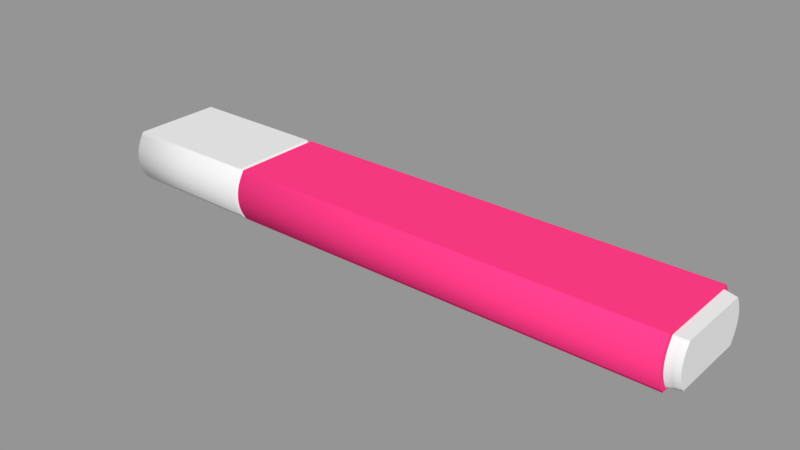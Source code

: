 # Source: Highlighter.blend  (saved by Blender 2.79.0; exported with 4.5.12 LTS)
import bpy
from mathutils import Matrix  # noqa: F401  (used for matrix-valued properties, if any)

bpy.ops.wm.read_factory_settings(use_empty=True)
scene = bpy.context.scene
scene.name = 'Scene'

# ---- collections
col_collection_1 = bpy.data.collections.new('Collection 1'); scene.collection.children.link(col_collection_1)

# ---- materials (node trees are filled in below, after node groups)
mat_black_plastic = bpy.data.materials.new('Black plastic')
mat_black_plastic.alpha_threshold = 0.0
mat_black_plastic.use_transparent_shadow = False
mat_black_plastic.roughness = 0.5
mat_pink_plastic = bpy.data.materials.new('Pink plastic')
mat_pink_plastic.alpha_threshold = 0.0
mat_pink_plastic.use_transparent_shadow = False
mat_pink_plastic.diffuse_color = (1.0, 0.04503, 0.2353, 1.0)
mat_pink_plastic.roughness = 0.5
mat_pink_plastic.specular_intensity = 0.1146
mat_pink_plastic.line_color = (0.0, 0.0, 0.0, 1.0)

# ---- material node trees

# ---- meshes
me_x = bpy.data.meshes.new('Окружность')
me_x.from_pydata([(3.684e-08, 1.0, -1.388e-15), (-0.2451, 0.9808, 1.885e-09), (-0.4808, 0.9239, 3.697e-09), (-0.698, 0.8315, 5.367e-09), (-0.698, -0.8315, 5.367e-09), (-0.4808, -0.9239, 3.697e-09), (-0.2451, -0.9808, 1.885e-09), (4.462e-07, -1.0, -4.536e-15), (0.2451, -0.9808, -1.885e-09), (0.4808, -0.9239, -3.697e-09), (0.698, -0.8315, -5.367e-09), (0.698, 0.8315, -5.367e-09), (0.4808, 0.9239, -3.697e-09), (0.2451, 0.9808, -1.885e-09), (8.477e-07, 1.0, 5.253), (-0.2451, 0.9808, 5.253), (-0.4808, 0.9239, 5.253), (-0.698, 0.8315, 5.253), (-0.698, -0.8315, 5.253), (-0.4808, -0.9239, 5.253), (-0.2451, -0.9808, 5.253), (1.257e-06, -1.0, 5.253), (0.2451, -0.9808, 5.253), (0.4808, -0.9239, 5.253), (0.698, -0.8315, 5.253), (0.698, 0.8315, 5.253), (0.4808, 0.9239, 5.253), (0.2451, 0.9808, 5.253), (8.322e-07, 0.9085, 5.253), (-0.2227, 0.8911, 5.253), (-0.4368, 0.8394, 5.253), (-0.6341, 0.7554, 5.253), (-0.6341, -0.7554, 5.253), (-0.4368, -0.8394, 5.253), (-0.2227, -0.8911, 5.253), (1.204e-06, -0.9085, 5.253), (0.2227, -0.8911, 5.253), (0.4368, -0.8394, 5.253), (0.6342, -0.7554, 5.253), (0.6341, 0.7554, 5.253), (0.4368, 0.8394, 5.253), (0.2227, 0.8911, 5.253), (8.437e-07, 0.8572, 5.403), (-0.2101, 0.8408, 5.403), (-0.4122, 0.792, 5.403), (-0.5984, 0.7128, 5.403), (-0.5984, -0.7128, 5.403), (-0.4122, -0.792, 5.403), (-0.2101, -0.8408, 5.403), (1.195e-06, -0.8572, 5.403), (0.2101, -0.8408, 5.403), (0.4122, -0.792, 5.403), (0.5984, -0.7128, 5.403), (0.5984, 0.7128, 5.403), (0.4122, 0.792, 5.403), (0.2101, 0.8408, 5.403), (2.077e-08, 0.9247, -0.01903), (-0.2267, 0.907, -0.01903), (-0.4446, 0.8543, -0.01903), (-0.6455, 0.7689, -0.01903), (-0.6455, -0.7689, -0.01903), (-0.4446, -0.8543, -0.01903), (-0.2267, -0.907, -0.01903), (3.993e-07, -0.9247, -0.01903), (0.2267, -0.907, -0.01903), (0.4446, -0.8543, -0.01903), (0.6455, -0.7689, -0.01903), (0.6455, 0.7689, -0.01903), (0.4446, 0.8543, -0.01903), (0.2267, 0.907, -0.01903), (2.557e-08, 0.9938, -0.05707), (-0.2436, 0.9747, -0.05707), (-0.4778, 0.9182, -0.05707), (-0.6937, 0.8263, -0.05707), (-0.6937, -0.8263, -0.05707), (-0.4778, -0.9182, -0.05707), (-0.2436, -0.9747, -0.05707), (4.324e-07, -0.9938, -0.05707), (0.2436, -0.9747, -0.05707), (0.4778, -0.9182, -0.05707), (0.6937, -0.8263, -0.05707), (0.6937, 0.8263, -0.05707), (0.4778, 0.9182, -0.05707), (0.2436, 0.9747, -0.05707), (-2.103e-07, 0.9938, -1.76), (-0.2436, 0.9747, -1.76), (-0.4778, 0.9182, -1.76), (-0.6937, 0.8263, -1.76), (-0.6937, -0.8263, -1.76), (-0.4778, -0.9182, -1.76), (-0.2436, -0.9747, -1.76), (1.965e-07, -0.9938, -1.76), (0.2436, -0.9747, -1.76), (0.4778, -0.9182, -1.76), (0.6937, -0.8263, -1.76), (0.6937, 0.8263, -1.76), (0.4778, 0.9182, -1.76), (0.2436, 0.9747, -1.76), (-2.228e-07, 0.915, -1.76), (-0.2243, 0.8974, -1.76), (-0.4399, 0.8453, -1.76), (-0.6387, 0.7608, -1.76), (-0.6387, -0.7608, -1.76), (-0.4399, -0.8453, -1.76), (-0.2243, -0.8974, -1.76), (1.517e-07, -0.915, -1.76), (0.2243, -0.8974, -1.76), (0.4399, -0.8453, -1.76), (0.6387, -0.7608, -1.76), (0.6387, 0.7608, -1.76), (0.4399, 0.8453, -1.76), (0.2243, 0.8974, -1.76), (-2.108e-07, 0.915, -1.673), (-0.2243, 0.8974, -1.673), (-0.4399, 0.8453, -1.673), (-0.6387, 0.7608, -1.673), (-0.6387, -0.7608, -1.673), (-0.4399, -0.8453, -1.673), (-0.2243, -0.8974, -1.673), (1.638e-07, -0.915, -1.673), (0.2243, -0.8974, -1.673), (0.4399, -0.8453, -1.673), (0.6387, -0.7608, -1.673), (0.6387, 0.7608, -1.673), (0.4399, 0.8453, -1.673), (0.2243, 0.8974, -1.673), (-2.213e-07, 0.8467, -1.673), (-0.2075, 0.8305, -1.673), (-0.4071, 0.7823, -1.673), (-0.591, 0.704, -1.673), (-0.591, -0.704, -1.673), (-0.4071, -0.7823, -1.673), (-0.2075, -0.8305, -1.673), (1.254e-07, -0.8467, -1.673), (0.2075, -0.8305, -1.673), (0.4071, -0.7823, -1.673), (0.591, -0.704, -1.673), (0.591, 0.704, -1.673), (0.4071, 0.7823, -1.673), (0.2075, 0.8305, -1.673), (-2.308e-07, 0.8467, -1.742), (-0.2075, 0.8305, -1.742), (-0.4071, 0.7823, -1.742), (-0.591, 0.704, -1.742), (-0.591, -0.704, -1.742), (-0.4071, -0.7823, -1.742), (-0.2075, -0.8305, -1.742), (1.158e-07, -0.8467, -1.742), (0.2075, -0.8305, -1.742), (0.4071, -0.7823, -1.742), (0.591, -0.704, -1.742), (0.591, 0.704, -1.742), (0.4071, 0.7823, -1.742), (0.2075, 0.8305, -1.742)], [], [(5, 19, 18, 4), (12, 26, 25, 11), (6, 20, 19, 5), (13, 27, 26, 12), (7, 21, 20, 6), (0, 14, 27, 13), (8, 22, 21, 7), (9, 23, 22, 8), (1, 15, 14, 0), (10, 24, 23, 9), (2, 16, 15, 1), (10, 11, 25, 24), (3, 17, 16, 2), (3, 4, 18, 17), (27, 41, 40, 26), (21, 35, 34, 20), (14, 28, 41, 27), (22, 36, 35, 21), (23, 37, 36, 22), (15, 29, 28, 14), (24, 38, 37, 23), (16, 30, 29, 15), (24, 25, 39, 38), (17, 31, 30, 16), (17, 18, 32, 31), (19, 33, 32, 18), (26, 40, 39, 25), (20, 34, 33, 19), (36, 50, 49, 35), (37, 51, 50, 36), (29, 43, 42, 28), (38, 52, 51, 37), (30, 44, 43, 29), (38, 39, 53, 52), (31, 45, 44, 30), (31, 32, 46, 45), (33, 47, 46, 32), (40, 54, 53, 39), (34, 48, 47, 33), (41, 55, 54, 40), (35, 49, 48, 34), (28, 42, 55, 41), (43, 44, 45, 46, 47, 48, 49, 50, 51, 52, 53, 54, 55, 42), (11, 67, 68, 12), (5, 61, 62, 6), (12, 68, 69, 13), (6, 62, 63, 7), (13, 69, 56, 0), (7, 63, 64, 8), (8, 64, 65, 9), (0, 56, 57, 1), (9, 65, 66, 10), (1, 57, 58, 2), (11, 10, 66, 67), (2, 58, 59, 3), (4, 3, 59, 60), (4, 60, 61, 5), (58, 72, 73, 59), (60, 59, 73, 74), (60, 74, 75, 61), (67, 81, 82, 68), (61, 75, 76, 62), (68, 82, 83, 69), (62, 76, 77, 63), (69, 83, 70, 56), (63, 77, 78, 64), (64, 78, 79, 65), (56, 70, 71, 57), (65, 79, 80, 66), (57, 71, 72, 58), (67, 66, 80, 81), (81, 95, 96, 82), (75, 89, 90, 76), (82, 96, 97, 83), (76, 90, 91, 77), (83, 97, 84, 70), (77, 91, 92, 78), (78, 92, 93, 79), (70, 84, 85, 71), (79, 93, 94, 80), (71, 85, 86, 72), (81, 80, 94, 95), (72, 86, 87, 73), (74, 73, 87, 88), (74, 88, 89, 75), (90, 104, 105, 91), (97, 111, 98, 84), (91, 105, 106, 92), (92, 106, 107, 93), (84, 98, 99, 85), (93, 107, 108, 94), (85, 99, 100, 86), (95, 94, 108, 109), (86, 100, 101, 87), (88, 87, 101, 102), (88, 102, 103, 89), (95, 109, 110, 96), (89, 103, 104, 90), (96, 110, 111, 97), (106, 120, 121, 107), (98, 112, 113, 99), (107, 121, 122, 108), (99, 113, 114, 100), (109, 108, 122, 123), (100, 114, 115, 101), (102, 101, 115, 116), (102, 116, 117, 103), (109, 123, 124, 110), (103, 117, 118, 104), (110, 124, 125, 111), (104, 118, 119, 105), (111, 125, 112, 98), (105, 119, 120, 106), (113, 127, 128, 114), (123, 122, 136, 137), (114, 128, 129, 115), (116, 115, 129, 130), (116, 130, 131, 117), (123, 137, 138, 124), (117, 131, 132, 118), (124, 138, 139, 125), (118, 132, 133, 119), (125, 139, 126, 112), (119, 133, 134, 120), (120, 134, 135, 121), (112, 126, 127, 113), (121, 135, 136, 122), (130, 129, 143, 144), (130, 144, 145, 131), (137, 151, 152, 138), (131, 145, 146, 132), (138, 152, 153, 139), (132, 146, 147, 133), (139, 153, 140, 126), (133, 147, 148, 134), (134, 148, 149, 135), (126, 140, 141, 127), (135, 149, 150, 136), (127, 141, 142, 128), (137, 136, 150, 151), (128, 142, 143, 129), (141, 140, 153, 152, 151, 150, 149, 148, 147, 146, 145, 144, 143, 142)])
me_x.polygons.foreach_set('use_smooth', [1, 1, 1, 1, 1, 1, 1, 1, 1, 1, 1, 0, 1, 0, 0, 0, 0, 0, 0, 0, 0, 0, 0, 0, 0, 0, 0, 0, 1, 1, 1, 1, 1, 0, 1, 0, 1, 1, 1, 1, 1, 1, 0, 0, 0, 0, 0, 0, 0, 0, 0, 0, 0, 0, 0, 0, 0, 0, 0, 0, 0, 0, 0, 0, 0, 0, 0, 0, 0, 0, 0, 1, 1, 1, 1, 1, 1, 1, 1, 1, 1, 0, 1, 0, 1, 0, 0, 0, 0, 0, 0, 0, 0, 0, 0, 0, 0, 0, 0, 1, 1, 1, 1, 0, 1, 0, 1, 1, 1, 1, 1, 1, 1, 0, 0, 0, 0, 0, 0, 0, 0, 0, 0, 0, 0, 0, 0, 0, 1, 1, 1, 1, 1, 1, 1, 1, 1, 1, 1, 0, 1, 0])
me_x.polygons.foreach_set('material_index', [1, 1, 1, 1, 1, 1, 1, 1, 1, 1, 1, 1, 1, 1, 1, 1, 1, 1, 1, 1, 1, 1, 1, 1, 1, 1, 1, 1, 0, 0, 0, 0, 0, 0, 0, 0, 0, 0, 0, 0, 0, 0, 0, 0, 0, 0, 0, 0, 0, 0, 0, 0, 0, 0, 0, 0, 0, 0, 0, 0, 0, 0, 0, 0, 0, 0, 0, 0, 0, 0, 0, 0, 0, 0, 0, 0, 0, 0, 0, 0, 0, 0, 0, 0, 0, 0, 0, 0, 0, 0, 0, 0, 0, 0, 0, 0, 0, 0, 0, 0, 0, 0, 0, 0, 0, 0, 0, 0, 0, 0, 0, 0, 0, 0, 0, 0, 0, 0, 0, 0, 0, 0, 0, 0, 0, 0, 0, 1, 1, 1, 1, 1, 1, 1, 1, 1, 1, 1, 1, 1, 1, 1])
_k = {(0, 1): 1.0, (1, 2): 1.0, (2, 3): 1.0, (4, 5): 1.0, (5, 6): 1.0, (6, 7): 1.0, (7, 8): 1.0, (8, 9): 1.0, (9, 10): 1.0, (10, 11): 1.0, (3, 4): 1.0, (11, 12): 1.0, (12, 13): 1.0, (0, 13): 1.0, (14, 15): 1.0, (15, 16): 1.0, (16, 17): 1.0, (18, 19): 1.0, (19, 20): 1.0, (20, 21): 1.0, (21, 22): 1.0, (22, 23): 1.0, (23, 24): 1.0, (24, 25): 1.0, (17, 18): 1.0, (25, 26): 1.0, (26, 27): 1.0, (14, 27): 1.0, (4, 18): 1.0, (11, 25): 1.0, (10, 24): 1.0, (3, 17): 1.0, (28, 29): 1.0, (29, 30): 1.0, (30, 31): 1.0, (32, 33): 1.0, (33, 34): 1.0, (34, 35): 1.0, (35, 36): 1.0, (36, 37): 1.0, (37, 38): 1.0, (38, 39): 1.0, (31, 32): 1.0, (39, 40): 1.0, (40, 41): 1.0, (28, 41): 1.0, (24, 38): 1.0, (25, 39): 1.0, (17, 31): 1.0, (18, 32): 1.0, (42, 43): 1.0, (43, 44): 1.0, (44, 45): 1.0, (46, 47): 1.0, (47, 48): 1.0, (48, 49): 1.0, (49, 50): 1.0, (50, 51): 1.0, (51, 52): 1.0, (52, 53): 1.0, (45, 46): 1.0, (53, 54): 1.0, (54, 55): 1.0, (42, 55): 1.0, (38, 52): 1.0, (39, 53): 1.0, (31, 45): 1.0, (32, 46): 1.0, (56, 57): 1.0, (57, 58): 1.0, (58, 59): 1.0, (60, 61): 1.0, (61, 62): 1.0, (62, 63): 1.0, (63, 64): 1.0, (64, 65): 1.0, (65, 66): 1.0, (66, 67): 1.0, (59, 60): 1.0, (67, 68): 1.0, (68, 69): 1.0, (56, 69): 1.0, (11, 67): 1.0, (10, 66): 1.0, (3, 59): 1.0, (4, 60): 1.0, (70, 71): 1.0, (71, 72): 1.0, (72, 73): 1.0, (74, 75): 1.0, (75, 76): 1.0, (76, 77): 1.0, (77, 78): 1.0, (78, 79): 1.0, (79, 80): 1.0, (80, 81): 1.0, (73, 74): 1.0, (81, 82): 1.0, (82, 83): 1.0, (70, 83): 1.0, (59, 73): 1.0, (60, 74): 1.0, (67, 81): 1.0, (66, 80): 1.0, (84, 85): 1.0, (85, 86): 1.0, (86, 87): 1.0, (88, 89): 1.0, (89, 90): 1.0, (90, 91): 1.0, (91, 92): 1.0, (92, 93): 1.0, (93, 94): 1.0, (94, 95): 1.0, (87, 88): 1.0, (95, 96): 1.0, (96, 97): 1.0, (84, 97): 1.0, (81, 95): 1.0, (80, 94): 1.0, (73, 87): 1.0, (74, 88): 1.0, (98, 99): 1.0, (99, 100): 1.0, (100, 101): 1.0, (102, 103): 1.0, (103, 104): 1.0, (104, 105): 1.0, (105, 106): 1.0, (106, 107): 1.0, (107, 108): 1.0, (108, 109): 1.0, (101, 102): 1.0, (109, 110): 1.0, (110, 111): 1.0, (98, 111): 1.0, (94, 108): 1.0, (95, 109): 1.0, (87, 101): 1.0, (88, 102): 1.0, (108, 122): 1.0, (109, 123): 1.0, (101, 115): 1.0, (102, 116): 1.0, (126, 127): 1.0, (127, 128): 1.0, (128, 129): 1.0, (130, 131): 1.0, (131, 132): 1.0, (132, 133): 1.0, (133, 134): 1.0, (134, 135): 1.0, (135, 136): 1.0, (136, 137): 1.0, (129, 130): 1.0, (137, 138): 1.0, (138, 139): 1.0, (126, 139): 1.0, (122, 136): 1.0, (123, 137): 1.0, (115, 129): 1.0, (116, 130): 1.0, (140, 141): 1.0, (141, 142): 1.0, (142, 143): 1.0, (144, 145): 1.0, (145, 146): 1.0, (146, 147): 1.0, (147, 148): 1.0, (148, 149): 1.0, (149, 150): 1.0, (150, 151): 1.0, (143, 144): 1.0, (151, 152): 1.0, (152, 153): 1.0, (140, 153): 1.0, (129, 143): 1.0, (130, 144): 1.0, (137, 151): 1.0, (136, 150): 1.0}
me_x.attributes.new('crease_edge', 'FLOAT', 'EDGE').data.foreach_set('value', [_k.get((min(e.vertices), max(e.vertices)), 0.0) for e in me_x.edges])
_uv = me_x.uv_layers.new(name='UVКарта')
_uv.uv.foreach_set('vector', [0.4589, 0.08247, 0.03049, 0.3131, 0.01855, 0.2943, 0.4496, 0.06214, 0.5951, 0.354, 0.1699, 0.5659, 0.1661, 0.5473, 0.5852, 0.3392, 0.4684, 0.1029, 0.04203, 0.3321, 0.03049, 0.3131, 0.4589, 0.08247, 0.6054, 0.3721, 0.1776, 0.5863, 0.1699, 0.5659, 0.5951, 0.354, 0.4779, 0.1231, 0.0535, 0.3515, 0.04203, 0.3321, 0.4684, 0.1029, 0.6165, 0.3908, 0.1866, 0.6069, 0.1776, 0.5863, 0.6054, 0.3721, 0.487, 0.1431, 0.06536, 0.3705, 0.0535, 0.3515, 0.4779, 0.1231, 0.496, 0.1621, 0.07766, 0.3885, 0.06536, 0.3705, 0.487, 0.1431, 0.6278, 0.4098, 0.1964, 0.6273, 0.1866, 0.6069, 0.6165, 0.3908, 0.5024, 0.1789, 0.09067, 0.4023, 0.07766, 0.3885, 0.496, 0.1621, 0.6392, 0.4284, 0.2067, 0.6468, 0.1964, 0.6273, 0.6278, 0.4098, 0.5024, 0.1789, 0.5852, 0.3392, 0.1661, 0.5473, 0.09067, 0.4023, 0.648, 0.446, 0.2184, 0.6631, 0.2067, 0.6468, 0.6392, 0.4284, 0.648, 0.446, 0.7649, 0.6039, 0.2338, 0.8397, 0.2184, 0.6631, 0.1776, 0.5863, 0.1697, 0.5903, 0.162, 0.5699, 0.1699, 0.5659, 0.0535, 0.3515, 0.04617, 0.3559, 0.03497, 0.3373, 0.04203, 0.3321, 0.1866, 0.6069, 0.1787, 0.6105, 0.1697, 0.5903, 0.1776, 0.5863, 0.06536, 0.3705, 0.05759, 0.3746, 0.04617, 0.3559, 0.0535, 0.3515, 0.07766, 0.3885, 0.06986, 0.3927, 0.05759, 0.3746, 0.06536, 0.3705, 0.1964, 0.6273, 0.1882, 0.6305, 0.1787, 0.6105, 0.1866, 0.6069, 0.09067, 0.4023, 0.08541, 0.4092, 0.06986, 0.3927, 0.07766, 0.3885, 0.2067, 0.6468, 0.1983, 0.65, 0.1882, 0.6305, 0.1964, 0.6273, 0.09067, 0.4023, 0.1661, 0.5473, 0.1573, 0.5476, 0.08541, 0.4092, 0.2184, 0.6631, 0.2113, 0.6693, 0.1983, 0.65, 0.2067, 0.6468, 0.2184, 0.6631, 0.2338, 0.8397, 0.2258, 0.8327, 0.2113, 0.6693, 0.03049, 0.3131, 0.02373, 0.3191, 0.01229, 0.3016, 0.01855, 0.2943, 0.1699, 0.5659, 0.162, 0.5699, 0.1573, 0.5476, 0.1661, 0.5473, 0.04203, 0.3321, 0.03497, 0.3373, 0.02373, 0.3191, 0.03049, 0.3131, 0.05759, 0.3746, 0.04347, 0.383, 0.03244, 0.364, 0.04617, 0.3559, 0.06986, 0.3927, 0.05588, 0.402, 0.04347, 0.383, 0.05759, 0.3746, 0.1882, 0.6305, 0.1733, 0.6373, 0.164, 0.6173, 0.1787, 0.6105, 0.08541, 0.4092, 0.0704, 0.4197, 0.05588, 0.402, 0.06986, 0.3927, 0.1983, 0.65, 0.1832, 0.6572, 0.1733, 0.6373, 0.1882, 0.6305, 0.08541, 0.4092, 0.1573, 0.5476, 0.1401, 0.5538, 0.0704, 0.4197, 0.2113, 0.6693, 0.1941, 0.6767, 0.1832, 0.6572, 0.1983, 0.65, 0.2113, 0.6693, 0.2258, 0.8327, 0.2086, 0.8305, 0.1941, 0.6767, 0.02373, 0.3191, 0.01097, 0.3282, 9.245e-05, 0.3115, 0.01229, 0.3016, 0.162, 0.5699, 0.1462, 0.5759, 0.1401, 0.5538, 0.1573, 0.5476, 0.03497, 0.3373, 0.0217, 0.3458, 0.01097, 0.3282, 0.02373, 0.3191, 0.1697, 0.5903, 0.1547, 0.5972, 0.1462, 0.5759, 0.162, 0.5699, 0.04617, 0.3559, 0.03244, 0.364, 0.0217, 0.3458, 0.03497, 0.3373, 0.1787, 0.6105, 0.164, 0.6173, 0.1547, 0.5972, 0.1697, 0.5903, 0.1499, 0.6661, 0.1727, 0.6697, 0.1941, 0.6767, 0.2086, 0.8305, 0.1893, 0.8414, 0.1678, 0.8494, 0.1451, 0.854, 0.1218, 0.8549, 0.09907, 0.8522, 0.07731, 0.8462, 0.06116, 0.6874, 0.08141, 0.6772, 0.1033, 0.6699, 0.1264, 0.6662, 0.5852, 0.3392, 0.5898, 0.3324, 0.6015, 0.3516, 0.5951, 0.354, 0.4589, 0.08247, 0.4664, 0.0804, 0.4754, 0.1004, 0.4684, 0.1029, 0.5951, 0.354, 0.6015, 0.3516, 0.6117, 0.3691, 0.6054, 0.3721, 0.4684, 0.1029, 0.4754, 0.1004, 0.4843, 0.1202, 0.4779, 0.1231, 0.6054, 0.3721, 0.6117, 0.3691, 0.6225, 0.3872, 0.6165, 0.3908, 0.4779, 0.1231, 0.4843, 0.1202, 0.4932, 0.1397, 0.487, 0.1431, 0.487, 0.1431, 0.4932, 0.1397, 0.5017, 0.1583, 0.496, 0.1621, 0.6165, 0.3908, 0.6225, 0.3872, 0.6336, 0.4056, 0.6278, 0.4098, 0.496, 0.1621, 0.5017, 0.1583, 0.5107, 0.179, 0.5024, 0.1789, 0.6278, 0.4098, 0.6336, 0.4056, 0.6447, 0.4237, 0.6392, 0.4284, 0.5852, 0.3392, 0.5024, 0.1789, 0.5107, 0.179, 0.5898, 0.3324, 0.6392, 0.4284, 0.6447, 0.4237, 0.6575, 0.4449, 0.648, 0.446, 0.7649, 0.6039, 0.648, 0.446, 0.6575, 0.4449, 0.7659, 0.5947, 0.4496, 0.06214, 0.4576, 0.06097, 0.4664, 0.0804, 0.4589, 0.08247, 0.6447, 0.4237, 0.6514, 0.4208, 0.663, 0.4368, 0.6575, 0.4449, 0.7659, 0.5947, 0.6575, 0.4449, 0.663, 0.4368, 0.7752, 0.5959, 0.4576, 0.06097, 0.4639, 0.05581, 0.473, 0.07626, 0.4664, 0.0804, 0.5898, 0.3324, 0.5982, 0.3312, 0.6068, 0.3472, 0.6015, 0.3516, 0.4664, 0.0804, 0.473, 0.07626, 0.482, 0.09682, 0.4754, 0.1004, 0.6015, 0.3516, 0.6068, 0.3472, 0.6176, 0.365, 0.6117, 0.3691, 0.4754, 0.1004, 0.482, 0.09682, 0.4909, 0.1172, 0.4843, 0.1202, 0.6117, 0.3691, 0.6176, 0.365, 0.6286, 0.3836, 0.6225, 0.3872, 0.4843, 0.1202, 0.4909, 0.1172, 0.4999, 0.1372, 0.4932, 0.1397, 0.4932, 0.1397, 0.4999, 0.1372, 0.5084, 0.1565, 0.5017, 0.1583, 0.6225, 0.3872, 0.6286, 0.3836, 0.6401, 0.4022, 0.6336, 0.4056, 0.5017, 0.1583, 0.5084, 0.1565, 0.5165, 0.1729, 0.5107, 0.179, 0.6336, 0.4056, 0.6401, 0.4022, 0.6514, 0.4208, 0.6447, 0.4237, 0.5898, 0.3324, 0.5107, 0.179, 0.5165, 0.1729, 0.5982, 0.3312, 0.5982, 0.3312, 0.7123, 0.2581, 0.7247, 0.2694, 0.6068, 0.3472, 0.473, 0.07626, 0.6228, 0.0236, 0.6284, 0.04498, 0.482, 0.09682, 0.6068, 0.3472, 0.7247, 0.2694, 0.7373, 0.2844, 0.6176, 0.365, 0.482, 0.09682, 0.6284, 0.04498, 0.6341, 0.06609, 0.4909, 0.1172, 0.6176, 0.365, 0.7373, 0.2844, 0.75, 0.3009, 0.6286, 0.3836, 0.4909, 0.1172, 0.6341, 0.06609, 0.6392, 0.08675, 0.4999, 0.1372, 0.4999, 0.1372, 0.6392, 0.08675, 0.6435, 0.1062, 0.5084, 0.1565, 0.6286, 0.3836, 0.75, 0.3009, 0.762, 0.318, 0.6401, 0.4022, 0.5084, 0.1565, 0.6435, 0.1062, 0.645, 0.1231, 0.5165, 0.1729, 0.6401, 0.4022, 0.762, 0.318, 0.7731, 0.3351, 0.6514, 0.4208, 0.5982, 0.3312, 0.5165, 0.1729, 0.645, 0.1231, 0.7123, 0.2581, 0.6514, 0.4208, 0.7731, 0.3351, 0.7813, 0.3516, 0.663, 0.4368, 0.7752, 0.5959, 0.663, 0.4368, 0.7813, 0.3516, 0.9268, 0.4448, 0.4639, 0.05581, 0.6175, 0.001765, 0.6228, 0.0236, 0.473, 0.07626, 0.6284, 0.04498, 0.6357, 0.04374, 0.641, 0.06433, 0.6341, 0.06609, 0.7373, 0.2844, 0.7431, 0.2806, 0.7556, 0.2968, 0.75, 0.3009, 0.6341, 0.06609, 0.641, 0.06433, 0.6459, 0.08458, 0.6392, 0.08675, 0.6392, 0.08675, 0.6459, 0.08458, 0.6499, 0.104, 0.6435, 0.1062, 0.75, 0.3009, 0.7556, 0.2968, 0.7675, 0.3135, 0.762, 0.318, 0.6435, 0.1062, 0.6499, 0.104, 0.6518, 0.1236, 0.645, 0.1231, 0.762, 0.318, 0.7675, 0.3135, 0.7786, 0.3305, 0.7731, 0.3351, 0.7123, 0.2581, 0.645, 0.1231, 0.6518, 0.1236, 0.716, 0.2525, 0.7731, 0.3351, 0.7786, 0.3305, 0.7884, 0.349, 0.7813, 0.3516, 0.9268, 0.4448, 0.7813, 0.3516, 0.7884, 0.349, 0.9243, 0.436, 0.6175, 0.001765, 0.626, 0.002307, 0.6306, 0.02301, 0.6228, 0.0236, 0.7123, 0.2581, 0.716, 0.2525, 0.7303, 0.2657, 0.7247, 0.2694, 0.6228, 0.0236, 0.6306, 0.02301, 0.6357, 0.04374, 0.6284, 0.04498, 0.7247, 0.2694, 0.7303, 0.2657, 0.7431, 0.2806, 0.7373, 0.2844, 0.6459, 0.08458, 0.6529, 0.08296, 0.6567, 0.1029, 0.6499, 0.104, 0.7556, 0.2968, 0.7613, 0.2925, 0.7734, 0.3094, 0.7675, 0.3135, 0.6499, 0.104, 0.6567, 0.1029, 0.6585, 0.1212, 0.6518, 0.1236, 0.7675, 0.3135, 0.7734, 0.3094, 0.7846, 0.3267, 0.7786, 0.3305, 0.716, 0.2525, 0.6518, 0.1236, 0.6585, 0.1212, 0.7219, 0.2486, 0.7786, 0.3305, 0.7846, 0.3267, 0.7941, 0.3437, 0.7884, 0.349, 0.9243, 0.436, 0.7884, 0.349, 0.7941, 0.3437, 0.9283, 0.4288, 0.626, 0.002307, 0.6335, 0.0009352, 0.6379, 0.02147, 0.6306, 0.02301, 0.716, 0.2525, 0.7219, 0.2486, 0.7353, 0.2611, 0.7303, 0.2657, 0.6306, 0.02301, 0.6379, 0.02147, 0.6429, 0.04201, 0.6357, 0.04374, 0.7303, 0.2657, 0.7353, 0.2611, 0.7486, 0.2761, 0.7431, 0.2806, 0.6357, 0.04374, 0.6429, 0.04201, 0.6481, 0.06256, 0.641, 0.06433, 0.7431, 0.2806, 0.7486, 0.2761, 0.7613, 0.2925, 0.7556, 0.2968, 0.641, 0.06433, 0.6481, 0.06256, 0.6529, 0.08296, 0.6459, 0.08458, 0.7734, 0.3094, 0.7781, 0.3056, 0.7893, 0.3227, 0.7846, 0.3267, 0.7219, 0.2486, 0.6585, 0.1212, 0.6645, 0.1215, 0.7252, 0.2436, 0.7846, 0.3267, 0.7893, 0.3227, 0.8001, 0.3412, 0.7941, 0.3437, 0.9283, 0.4288, 0.7941, 0.3437, 0.8001, 0.3412, 0.9266, 0.4218, 0.6335, 0.0009352, 0.6401, 0.001478, 0.6442, 0.02106, 0.6379, 0.02147, 0.7219, 0.2486, 0.7252, 0.2436, 0.7402, 0.2577, 0.7353, 0.2611, 0.6379, 0.02147, 0.6442, 0.02106, 0.6489, 0.04105, 0.6429, 0.04201, 0.7353, 0.2611, 0.7402, 0.2577, 0.7535, 0.2728, 0.7486, 0.2761, 0.6429, 0.04201, 0.6489, 0.04105, 0.6539, 0.06114, 0.6481, 0.06256, 0.7486, 0.2761, 0.7535, 0.2728, 0.766, 0.289, 0.7613, 0.2925, 0.6481, 0.06256, 0.6539, 0.06114, 0.6586, 0.0812, 0.6529, 0.08296, 0.6529, 0.08296, 0.6586, 0.0812, 0.6624, 0.1011, 0.6567, 0.1029, 0.7613, 0.2925, 0.766, 0.289, 0.7781, 0.3056, 0.7734, 0.3094, 0.6567, 0.1029, 0.6624, 0.1011, 0.6645, 0.1215, 0.6585, 0.1212, 0.9266, 0.4218, 0.8001, 0.3412, 0.8057, 0.3358, 0.9308, 0.4157, 0.6401, 0.001478, 0.6468, 9.245e-05, 0.6509, 0.01957, 0.6442, 0.02106, 0.7252, 0.2436, 0.7312, 0.2394, 0.745, 0.253, 0.7402, 0.2577, 0.6442, 0.02106, 0.6509, 0.01957, 0.6556, 0.03943, 0.6489, 0.04105, 0.7402, 0.2577, 0.745, 0.253, 0.7588, 0.2684, 0.7535, 0.2728, 0.6489, 0.04105, 0.6556, 0.03943, 0.6605, 0.0595, 0.6539, 0.06114, 0.7535, 0.2728, 0.7588, 0.2684, 0.7715, 0.2848, 0.766, 0.289, 0.6539, 0.06114, 0.6605, 0.0595, 0.6654, 0.07974, 0.6586, 0.0812, 0.6586, 0.0812, 0.6654, 0.07974, 0.6691, 0.1001, 0.6624, 0.1011, 0.766, 0.289, 0.7715, 0.2848, 0.7837, 0.3017, 0.7781, 0.3056, 0.6624, 0.1011, 0.6691, 0.1001, 0.6715, 0.1193, 0.6645, 0.1215, 0.7781, 0.3056, 0.7837, 0.3017, 0.7951, 0.319, 0.7893, 0.3227, 0.7252, 0.2436, 0.6645, 0.1215, 0.6715, 0.1193, 0.7312, 0.2394, 0.7893, 0.3227, 0.7951, 0.319, 0.8057, 0.3358, 0.8001, 0.3412, 0.8159, 0.2942, 0.8259, 0.2745, 0.8389, 0.2567, 0.8544, 0.2413, 0.8716, 0.2286, 0.9999, 0.3092, 0.9958, 0.3304, 0.9886, 0.3511, 0.978, 0.3707, 0.9644, 0.3884, 0.9485, 0.4035, 0.9308, 0.4157, 0.8057, 0.3358, 0.8092, 0.3149])
me_x.materials.append(mat_black_plastic)
me_x.materials.append(mat_pink_plastic)
me_x.use_remesh_preserve_volume = False
me_x.use_remesh_preserve_attributes = False
me_x.use_mirror_vertex_groups = False
me_x.update()

# ---- objects
ob_x = bpy.data.objects.new('Окружность', me_x)

# ---- transforms, parenting, visibility, modifiers, constraints
ob_x.location = (0.0, 0.0, 0.0)
ob_x.rotation_euler = (-0.0, 1.571, 0.0)
ob_x.scale = (0.06923, 0.1044, 0.1595)
ob_x.lineart.crease_threshold = 0.0
_m = ob_x.modifiers.new('Subsurf', 'SUBSURF')
_m.uv_smooth = 'PRESERVE_CORNERS'
_m.quality = 1
_m.render_levels = 1
_m.show_only_control_edges = False

# ---- collection membership
col_collection_1.objects.link(ob_x)

# ---- scene / render settings (as saved in the file)
scene.frame_start = 1; scene.frame_end = 250; scene.frame_set(1)
scene.render.engine = 'BLENDER_EEVEE_NEXT'
scene.render.resolution_percentage = 50
scene.render.dither_intensity = 0.0
scene.cycles.use_denoising = False
scene.cycles.samples = 128
scene.cycles.sampling_pattern = 'TABULATED_SOBOL'
scene.cycles.use_adaptive_sampling = False
scene.cycles.use_light_tree = False
scene.cycles.blur_glossy = 0.0
scene.cycles.sample_clamp_indirect = 0.0
scene.view_settings.view_transform = 'Standard'
bpy.context.view_layer.update()

# ---- added for rendering (the .blend has no active camera and no usable light): camera, sun + grey world if the file has none
cam_auto = bpy.data.cameras.new('AutoCamera')
cam_auto.lens = 50.0
cam_auto.sensor_width = 36.0
cam_auto.clip_end = 1000.0
ob_auto_camera = bpy.data.objects.new('AutoCamera', cam_auto)
scene.collection.objects.link(ob_auto_camera)
ob_auto_camera.location = (1.36889, -1.29399, 0.862661)
ob_auto_camera.rotation_euler = (1.09748, -7.21219e-08, 0.694738)
scene.camera = ob_auto_camera
light_auto_sun = bpy.data.lights.new('AutoSun', 'SUN')
light_auto_sun.energy = 3.0
light_auto_sun.angle = 0.0523599
ob_auto_sun = bpy.data.objects.new('AutoSun', light_auto_sun)
scene.collection.objects.link(ob_auto_sun)
ob_auto_sun.rotation_euler = (0.872665, 0.174533, 0.523599)
if scene.world is None:
    world_auto = bpy.data.worlds.new('AutoWorld')
    world_auto.color = (0.3, 0.3, 0.3)
    scene.world = world_auto
bpy.context.view_layer.update()
